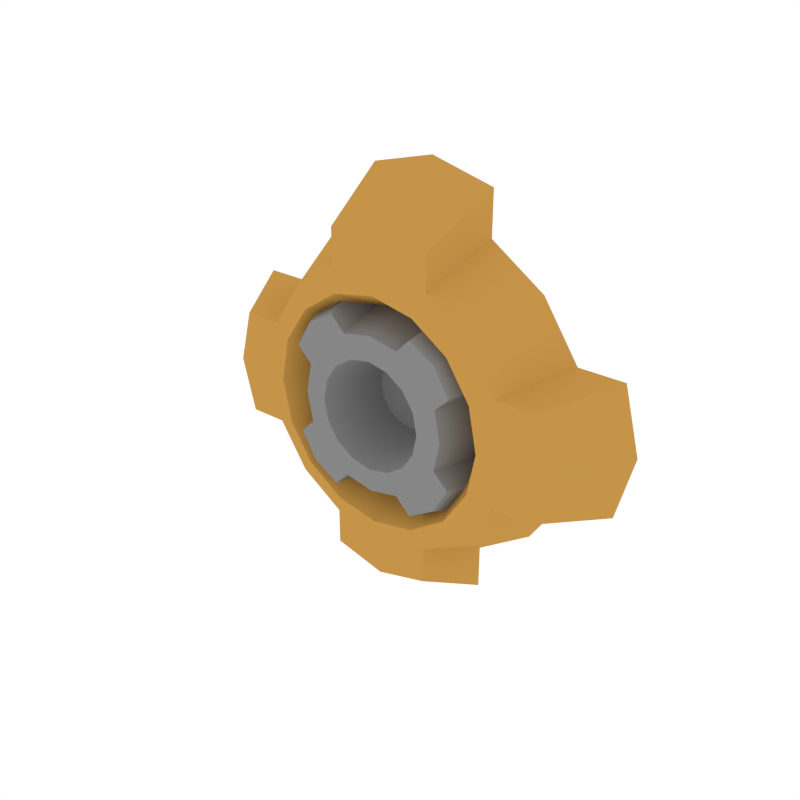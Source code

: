 # Source: Details_Output.blend  (saved by Blender 2.79.0; exported with 4.5.12 LTS)
import bpy
from mathutils import Matrix  # noqa: F401  (used for matrix-valued properties, if any)

bpy.ops.wm.read_factory_settings(use_empty=True)
scene = bpy.context.scene
scene.name = 'Scene'

# ---- collections
col_collection_1 = bpy.data.collections.new('Collection 1'); scene.collection.children.link(col_collection_1)

# ---- materials (node trees are filled in below, after node groups)
mat_darkgrey = bpy.data.materials.new('DarkGrey')
mat_darkgrey.alpha_threshold = 0.0
mat_darkgrey.diffuse_color = (0.2395, 0.2395, 0.2395, 1.0)
mat_darkgrey.roughness = 0.5
mat_accent = bpy.data.materials.new('Accent')
mat_accent.alpha_threshold = 0.0
mat_accent.diffuse_color = (0.5596, 0.2977, 0.06679, 1.0)
mat_accent.roughness = 0.5

# ---- node groups
ng_auto_smooth = bpy.data.node_groups.new('Auto Smooth', 'GeometryNodeTree')
_s = ng_auto_smooth.interface.new_socket(name='Geometry', in_out='OUTPUT', socket_type='NodeSocketGeometry')
_s = ng_auto_smooth.interface.new_socket(name='Geometry', in_out='INPUT', socket_type='NodeSocketGeometry')
_s = ng_auto_smooth.interface.new_socket(name='Angle', in_out='INPUT', socket_type='NodeSocketFloat')
_s.subtype = 'ANGLE'
_s.min_value = 0.0
_s.max_value = 3.142
ng_auto_smooth.is_modifier = True
_N = ng_auto_smooth.nodes; _L = ng_auto_smooth.links
n0 = _N.new('NodeGroupOutput'); n0.name = 'Group Output'; n0.location = (480, -100)
n1 = _N.new('NodeGroupInput'); n1.name = 'Group Input'; n1.location = (-420, -300)
n2 = _N.new('NodeGroupInput'); n2.name = 'Group Input.001'; n2.location = (-60, -100)
n3 = _N.new('GeometryNodeSetShadeSmooth'); n3.name = 'Set Shade Smooth'; n3.location = (120, -100)
n3.domain = 'EDGE'
n4 = _N.new('GeometryNodeSetShadeSmooth'); n4.name = 'Set Shade Smooth.001'; n4.location = (300, -100)
n5 = _N.new('GeometryNodeInputMeshEdgeAngle'); n5.name = 'Edge Angle'; n5.location = (-420, -220)
n6 = _N.new('GeometryNodeInputEdgeSmooth'); n6.name = 'Is Edge Smooth'; n6.location = (-60, -160)
n7 = _N.new('GeometryNodeInputShadeSmooth'); n7.name = 'Is Face Smooth'; n7.location = (-240, -340)
n8 = _N.new('FunctionNodeBooleanMath'); n8.name = 'Boolean Math'; n8.location = (-60, -220)
n9 = _N.new('FunctionNodeCompare'); n9.name = 'Compare'; n9.location = (-240, -180)
n9.operation = 'LESS_EQUAL'
_L.new(n5.outputs[0], n9.inputs[0])
_L.new(n4.outputs[0], n0.inputs[0])
_L.new(n1.outputs[1], n9.inputs[1])
_L.new(n9.outputs[0], n8.inputs[0])
_L.new(n7.outputs[0], n8.inputs[1])
_L.new(n2.outputs[0], n3.inputs[0])
_L.new(n6.outputs[0], n3.inputs[1])
_L.new(n3.outputs[0], n4.inputs[0])
_L.new(n8.outputs[0], n3.inputs[2])
n0.is_active_output = True

# ---- material node trees

# ---- world
world_world = bpy.data.worlds.new('World'); scene.world = world_world
world_world.color = (1.0, 1.0, 1.0)
world_world.use_sun_shadow = False
world_world.sun_shadow_jitter_overblur = 0.0
world_world.cycles.sampling_method = 'NONE'
world_world.cycles.sample_map_resolution = 256

# ---- meshes
me_cube_059 = bpy.data.meshes.new('Cube.059')
me_cube_059.from_pydata([(-0.07704, -0.0238, 0.0), (-0.05107, 0.0242, 1.863e-09), (-0.07118, -0.0238, -0.02948), (-0.04718, 0.0242, -0.01954), (-0.05448, -0.0238, -0.05448), (-0.03611, 0.0242, -0.03611), (-0.02948, -0.0238, -0.07118), (-0.01954, 0.0242, -0.04718), (-9.574e-07, -0.0238, -0.07704), (-9.593e-07, 0.0242, -0.05107), (0.02948, -0.0238, -0.07118), (0.01954, 0.0242, -0.04718), (0.05447, -0.0238, -0.05448), (0.03611, 0.0242, -0.03611), (0.07117, -0.0238, -0.02948), (0.04718, 0.0242, -0.01954), (0.07704, -0.0238, 1.937e-07), (0.05107, 0.0242, 1.863e-09), (0.07118, -0.0238, 0.02948), (0.04718, 0.0242, 0.01954), (0.05447, -0.0238, 0.05448), (0.03611, 0.0242, 0.03611), (0.02948, -0.0238, 0.07118), (0.01954, 0.0242, 0.04718), (-9.537e-07, -0.0238, 0.07704), (-9.593e-07, 0.0242, 0.05107), (-0.02948, -0.0238, 0.07118), (-0.01954, 0.0242, 0.04718), (-0.05448, -0.0238, 0.05448), (-0.03611, 0.0242, 0.03611), (-0.07118, -0.0238, 0.02948), (-0.04718, 0.0242, 0.01954), (-0.09285, -0.01859, -9.686e-08), (-0.08578, -0.01859, -0.03553), (-0.06565, -0.01859, -0.06565), (-0.03553, -0.01859, -0.08578), (-9.574e-07, -0.01859, -0.09284), (0.03553, -0.01859, -0.08578), (0.06565, -0.01859, -0.06565), (0.08578, -0.01859, -0.03553), (0.09284, -0.01859, 1.9e-07), (0.08578, -0.01859, 0.03553), (0.06565, -0.01859, 0.06565), (0.03553, -0.01859, 0.08578), (-9.574e-07, -0.01859, 0.09284), (-0.03553, -0.01859, 0.08578), (-0.06565, -0.01859, 0.06565), (-0.08578, -0.01859, 0.03553), (-0.1157, 0.03098, -9.686e-08), (-0.1069, 0.03098, -0.04426), (-0.08178, 0.03098, -0.08178), (-0.04426, 0.03098, -0.1069), (-1.058e-06, 0.03098, -0.1157), (0.04426, 0.03098, -0.1069), (0.08178, 0.03098, -0.08178), (0.1069, 0.03098, -0.04426), (0.1157, 0.03098, 0.0), (0.1069, 0.03098, 0.04426), (0.08178, 0.03098, 0.08178), (0.04426, 0.03098, 0.1069), (-9.611e-07, 0.03098, 0.1157), (-0.04426, 0.03098, 0.1069), (-0.08178, 0.03098, 0.08178), (-0.1069, 0.03098, 0.04426), (-0.1203, -0.01859, -9.686e-08), (-0.1111, -0.01859, -0.03553), (0.1111, -0.01859, -0.03553), (0.1203, -0.01859, 1.937e-07), (0.1111, -0.01859, 0.03553), (-0.1111, -0.01859, 0.03553), (-0.1499, 0.03098, -8.941e-08), (-0.1385, 0.03098, -0.04426), (0.1384, 0.03098, -0.04426), (0.1499, 0.03098, 9.686e-08), (0.1384, 0.03098, 0.04426), (-0.1385, 0.03098, 0.04426), (-0.03553, -0.01859, -0.1101), (-9.611e-07, -0.01859, -0.1192), (0.03553, -0.01859, -0.1101), (0.03553, -0.01859, 0.1101), (-9.574e-07, -0.01859, 0.1192), (-0.03553, -0.01859, 0.1101), (-0.04426, 0.03098, -0.1372), (-1.051e-06, 0.03098, -0.1485), (0.04426, 0.03098, -0.1372), (0.04426, 0.03098, 0.1372), (-8.568e-07, 0.03098, 0.1485), (-0.04426, 0.03098, 0.1372), (-0.02611, -0.02772, 0.02611), (-0.0173, 0.01216, 0.0173), (-0.03411, -0.02772, 0.01413), (-0.02261, 0.01216, 0.009365), (-0.03692, -0.02772, 5.718e-07), (-0.02447, 0.01216, 5.756e-07), (-0.03411, -0.02772, -0.01413), (-0.02261, 0.01216, -0.009364), (-0.02611, -0.02772, -0.0261), (-0.0173, 0.01216, -0.0173), (-0.01413, -0.02772, -0.03411), (-0.009365, 0.01216, -0.02261), (-8.605e-07, -0.02772, -0.03692), (-8.624e-07, 0.01216, -0.02447), (0.01413, -0.02772, -0.03411), (0.009364, 0.01216, -0.02261), (0.0261, -0.02772, -0.0261), (0.0173, 0.01216, -0.0173), (0.03411, -0.02772, -0.01413), (0.02261, 0.01216, -0.009364), (0.03692, -0.02772, 5.737e-07), (0.02447, 0.01216, 5.756e-07), (0.03411, -0.02772, 0.01413), (0.02261, 0.01216, 0.009365), (0.0261, -0.02772, 0.02611), (0.0173, 0.01216, 0.0173), (0.01413, -0.02772, 0.03411), (0.009364, 0.01216, 0.02261), (-8.605e-07, -0.02772, 0.03692), (-8.633e-07, 0.01216, 0.02447), (-0.01413, -0.02772, 0.03411), (-0.009365, 0.01216, 0.02261), (-0.0374, -0.02634, 0.0374), (-0.04887, -0.02634, 0.02024), (-0.05289, -0.02634, 5.737e-07), (-0.04887, -0.02634, -0.02024), (-0.0374, -0.02634, -0.0374), (-0.02024, -0.02634, -0.04887), (-8.605e-07, -0.02634, -0.05289), (0.02024, -0.02634, -0.04887), (0.0374, -0.02634, -0.0374), (0.04887, -0.02634, -0.02024), (0.05289, -0.02634, 5.718e-07), (0.04887, -0.02634, 0.02024), (0.0374, -0.02634, 0.0374), (0.02024, -0.02634, 0.04887), (-8.605e-07, -0.02634, 0.05289), (-0.02024, -0.02634, 0.04887), (-0.04659, 0.02262, 0.04659), (-0.06087, 0.02262, 0.02521), (-0.06589, 0.02262, 5.737e-07), (-0.06087, 0.02262, -0.02521), (-0.04659, 0.02262, -0.04659), (-0.02522, 0.02262, -0.06087), (-8.643e-07, 0.02262, -0.06589), (0.02521, 0.02262, -0.06087), (0.04659, 0.02262, -0.04659), (0.06087, 0.02262, -0.02521), (0.06589, 0.02262, 5.737e-07), (0.06087, 0.02262, 0.02522), (0.04659, 0.02262, 0.04659), (0.02521, 0.02262, 0.06087), (-8.643e-07, 0.02262, 0.06589), (-0.02522, 0.02262, 0.06087), (-0.04846, -0.02634, 0.04846), (-0.05909, -0.02634, 0.03046), (0.03046, -0.02634, -0.05908), (0.04846, -0.02634, -0.04846), (0.05908, -0.02634, -0.03046), (-0.03046, -0.02634, 0.05909), (-0.06037, 0.02262, 0.06037), (-0.0736, 0.02262, 0.03794), (0.03794, 0.02262, -0.0736), (0.06037, 0.02262, -0.06037), (0.0736, 0.02262, -0.03794), (-0.03794, 0.02262, 0.0736), (-0.05868, -0.02634, -0.03005), (-0.04802, -0.02634, -0.04802), (-0.03006, -0.02634, -0.05868), (0.05868, -0.02634, 0.03006), (0.04802, -0.02634, 0.04802), (0.03005, -0.02634, 0.05868), (-0.0731, 0.02262, -0.03744), (-0.05982, 0.02262, -0.05982), (-0.03744, 0.02262, -0.0731), (0.0731, 0.02262, 0.03744), (0.05982, 0.02262, 0.05982), (0.03744, 0.02262, 0.0731)], [], [(0, 2, 3, 1), (2, 4, 5, 3), (4, 6, 7, 5), (6, 8, 9, 7), (8, 10, 11, 9), (10, 12, 13, 11), (12, 14, 15, 13), (14, 16, 17, 15), (16, 18, 19, 17), (18, 20, 21, 19), (20, 22, 23, 21), (22, 24, 25, 23), (24, 26, 27, 25), (26, 28, 29, 27), (3, 5, 7, 9, 11, 13, 15, 17, 19, 21, 23, 25, 27, 29, 31, 1), (28, 30, 31, 29), (30, 0, 1, 31), (10, 37, 38, 12), (20, 42, 43, 22), (30, 47, 32, 0), (6, 35, 36, 8), (16, 40, 41, 18), (26, 45, 46, 28), (2, 33, 34, 4), (12, 38, 39, 14), (22, 43, 44, 24), (8, 36, 37, 10), (18, 41, 42, 20), (28, 46, 47, 30), (4, 34, 35, 6), (14, 39, 40, 16), (0, 32, 33, 2), (24, 44, 45, 26), (36, 35, 76, 77), (38, 37, 53, 54), (46, 45, 61, 62), (39, 38, 54, 55), (47, 46, 62, 63), (56, 57, 74, 73), (39, 55, 72, 66), (55, 56, 73, 72), (49, 33, 65, 71), (34, 33, 49, 50), (42, 41, 57, 58), (35, 34, 50, 51), (43, 42, 58, 59), (59, 60, 86, 85), (52, 53, 84, 83), (45, 44, 80, 81), (67, 66, 72, 73), (65, 64, 70, 71), (64, 69, 75, 70), (68, 67, 73, 74), (63, 48, 70, 75), (47, 63, 75, 69), (33, 32, 64, 65), (57, 41, 68, 74), (40, 39, 66, 67), (41, 40, 67, 68), (32, 47, 69, 64), (48, 49, 71, 70), (81, 80, 86, 87), (77, 76, 82, 83), (80, 79, 85, 86), (78, 77, 83, 84), (35, 51, 82, 76), (60, 61, 87, 86), (53, 37, 78, 84), (61, 45, 81, 87), (37, 36, 77, 78), (43, 59, 85, 79), (44, 43, 79, 80), (51, 52, 83, 82), (88, 90, 91, 89), (90, 92, 93, 91), (92, 94, 95, 93), (94, 96, 97, 95), (96, 98, 99, 97), (98, 100, 101, 99), (100, 102, 103, 101), (102, 104, 105, 103), (104, 106, 107, 105), (106, 108, 109, 107), (108, 110, 111, 109), (110, 112, 113, 111), (112, 114, 115, 113), (114, 116, 117, 115), (91, 93, 95, 97, 99, 101, 103, 105, 107, 109, 111, 113, 115, 117, 119, 89), (116, 118, 119, 117), (118, 88, 89, 119), (98, 125, 126, 100), (108, 130, 131, 110), (118, 135, 120, 88), (94, 123, 124, 96), (104, 128, 129, 106), (114, 133, 134, 116), (90, 121, 122, 92), (100, 126, 127, 102), (110, 131, 132, 112), (96, 124, 125, 98), (106, 129, 130, 108), (116, 134, 135, 118), (92, 122, 123, 94), (102, 127, 128, 104), (88, 120, 121, 90), (112, 132, 133, 114), (124, 123, 164, 165), (126, 125, 141, 142), (134, 133, 149, 150), (127, 126, 142, 143), (135, 134, 150, 151), (144, 145, 162, 161), (127, 143, 160, 154), (143, 144, 161, 160), (137, 121, 153, 159), (122, 121, 137, 138), (130, 129, 145, 146), (123, 122, 138, 139), (131, 130, 146, 147), (147, 148, 174, 173), (140, 141, 172, 171), (133, 132, 168, 169), (155, 154, 160, 161), (153, 152, 158, 159), (152, 157, 163, 158), (156, 155, 161, 162), (151, 136, 158, 163), (135, 151, 163, 157), (121, 120, 152, 153), (145, 129, 156, 162), (128, 127, 154, 155), (129, 128, 155, 156), (120, 135, 157, 152), (136, 137, 159, 158), (169, 168, 174, 175), (165, 164, 170, 171), (168, 167, 173, 174), (166, 165, 171, 172), (123, 139, 170, 164), (148, 149, 175, 174), (141, 125, 166, 172), (149, 133, 169, 175), (125, 124, 165, 166), (131, 147, 173, 167), (132, 131, 167, 168), (139, 140, 171, 170)])
me_cube_059.polygons.foreach_set('use_smooth', [1, 1, 1, 1, 1, 1, 1, 1, 1, 1, 1, 1, 1, 1, 1, 1, 1, 1, 1, 1, 1, 1, 1, 1, 1, 1, 1, 1, 1, 1, 1, 1, 1, 1, 1, 1, 1, 1, 0, 1, 0, 1, 1, 1, 1, 1, 0, 0, 1, 1, 1, 1, 1, 0, 1, 1, 1, 1, 1, 1, 0, 1, 1, 1, 1, 1, 0, 1, 1, 1, 1, 1, 0, 1, 1, 1, 1, 1, 1, 1, 1, 1, 1, 1, 1, 1, 1, 1, 1, 1, 1, 1, 1, 1, 1, 1, 1, 1, 1, 1, 1, 1, 1, 1, 1, 1, 1, 1, 1, 1, 1, 0, 1, 0, 1, 1, 1, 1, 1, 0, 0, 1, 1, 1, 1, 1, 0, 1, 1, 1, 1, 1, 1, 0, 1, 1, 1, 1, 1, 0, 1, 1, 1, 1, 1, 0])
me_cube_059.polygons.foreach_set('material_index', [1, 1, 1, 1, 1, 1, 1, 1, 1, 1, 1, 1, 1, 1, 1, 1, 1, 1, 1, 1, 1, 1, 1, 1, 1, 1, 1, 1, 1, 1, 1, 1, 1, 1, 1, 1, 1, 1, 1, 1, 1, 1, 1, 1, 1, 1, 1, 1, 1, 1, 1, 1, 1, 1, 1, 1, 1, 1, 1, 1, 1, 1, 1, 1, 1, 1, 1, 1, 1, 1, 1, 1, 1, 0, 0, 0, 0, 0, 0, 0, 0, 0, 0, 0, 0, 0, 0, 0, 0, 0, 0, 0, 0, 0, 0, 0, 0, 0, 0, 0, 0, 0, 0, 0, 0, 0, 0, 0, 0, 0, 0, 0, 0, 0, 0, 0, 0, 0, 0, 0, 0, 0, 0, 0, 0, 0, 0, 0, 0, 0, 0, 0, 0, 0, 0, 0, 0, 0, 0, 0, 0, 0, 0, 0, 0, 0])
me_cube_059.materials.append(mat_darkgrey)
me_cube_059.materials.append(mat_accent)
me_cube_059.use_remesh_preserve_volume = False
me_cube_059.use_remesh_preserve_attributes = False
me_cube_059.use_mirror_vertex_groups = False
me_cube_059.update()

# ---- objects
ob_details_output = bpy.data.objects.new('Details_Output', me_cube_059)

# ---- transforms, parenting, visibility, modifiers, constraints
ob_details_output.location = (0.0, 0.0, 0.0)
ob_details_output.lineart.crease_threshold = 0.0
_m = ob_details_output.modifiers.new('Auto Smooth', 'NODES')
_m.node_group = ng_auto_smooth
_gi = [s.identifier for s in ng_auto_smooth.interface.items_tree if s.item_type == 'SOCKET' and s.in_out == 'INPUT']
_m[_gi[1]] = 0.5236  # Angle

# ---- collection membership
col_collection_1.objects.link(ob_details_output)

# ---- scene / render settings (as saved in the file)
scene.frame_start = 1; scene.frame_end = 250; scene.frame_set(0)
scene.render.engine = 'CYCLES'
scene.render.resolution_x = 1000
scene.render.resolution_y = 1000
scene.render.dither_intensity = 0.0
scene.cycles.samples = 200
scene.cycles.sampling_pattern = 'TABULATED_SOBOL'
scene.cycles.light_sampling_threshold = 0.0
scene.cycles.use_adaptive_sampling = False
scene.cycles.use_light_tree = False
scene.cycles.caustics_reflective = False
scene.cycles.caustics_refractive = False
scene.cycles.blur_glossy = 0.0
scene.cycles.max_bounces = 2
scene.cycles.pixel_filter_type = 'GAUSSIAN'
scene.cycles.sample_clamp_indirect = 0.0
scene.view_settings.view_transform = 'Standard'
bpy.context.view_layer.update()

# ---- added for rendering (the .blend has no active camera): camera
cam_auto = bpy.data.cameras.new('AutoCamera')
cam_auto.lens = 50.0
cam_auto.sensor_width = 36.0
cam_auto.clip_end = 1000.0
ob_auto_camera = bpy.data.objects.new('AutoCamera', cam_auto)
scene.collection.objects.link(ob_auto_camera)
ob_auto_camera.location = (0.394157, -0.471357, 0.315326)
ob_auto_camera.rotation_euler = (1.09748, -7.21219e-08, 0.694738)
scene.camera = ob_auto_camera
bpy.context.view_layer.update()
